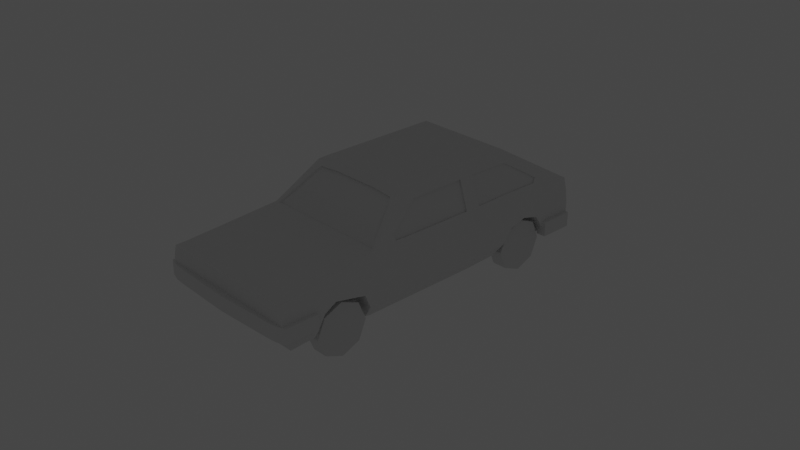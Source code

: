 # Source: lada.blend  (saved by Blender 3.6.11; exported with 4.5.12 LTS)
import bpy
from mathutils import Matrix  # noqa: F401  (used for matrix-valued properties, if any)

bpy.ops.wm.read_factory_settings(use_empty=True)
scene = bpy.context.scene
scene.name = 'Scene'

# ---- collections
col_collection = bpy.data.collections.new('Collection'); scene.collection.children.link(col_collection)

# ---- materials (node trees are filled in below, after node groups)
mat_material = bpy.data.materials.new('Material')
mat_material.alpha_threshold = 0.0
mat_material.use_transparent_shadow = False
mat_material.roughness = 0.5
mat_material.line_color = (0.0, 0.0, 0.0, 1.0)

# ---- material node trees
mat_material.use_nodes = True; mat_material.node_tree.nodes.clear()
_N = mat_material.node_tree.nodes; _L = mat_material.node_tree.links
n0 = _N.new('ShaderNodeOutputMaterial'); n0.name = 'Material Output'; n0.location = (300, 300)
n1 = _N.new('ShaderNodeBsdfPrincipled'); n1.name = 'Principled BSDF'; n1.location = (10, 300)
n1.distribution = 'GGX'
n1.subsurface_method = 'RANDOM_WALK_SKIN'
n1.inputs[3].default_value = 1.45
n1.inputs[27].default_value = (0.0, 0.0, 0.0, 1.0)
n1.inputs[28].default_value = 1.0
_L.new(n1.outputs[0], n0.inputs[0])
n0.is_active_output = True

# ---- world
world_world = bpy.data.worlds.new('World'); scene.world = world_world
world_world.use_nodes = True; world_world.node_tree.nodes.clear()
_N = world_world.node_tree.nodes; _L = world_world.node_tree.links
n0 = _N.new('ShaderNodeOutputWorld'); n0.name = 'World Output'; n0.location = (300, 300)
n1 = _N.new('ShaderNodeBackground'); n1.name = 'Background'; n1.location = (10, 300)
n1.inputs[0].default_value = (0.05088, 0.05088, 0.05088, 1.0)
_L.new(n1.outputs[0], n0.inputs[0])
n0.is_active_output = True
world_world.color = (0.05088, 0.05088, 0.05088)
world_world.use_sun_shadow = False
world_world.sun_shadow_jitter_overblur = 0.0

# ---- cameras
cam_camera = bpy.data.cameras.new('Camera')
cam_camera.clip_end = 100.0
cam_camera.ortho_scale = 7.314

# ---- lights
light_light = bpy.data.lights.new('Light', 'POINT')
light_light.transmission_factor = 0.0
light_light.energy = 1000.0
light_light.shadow_soft_size = 0.1
light_light.shadow_maximum_resolution = 0.006
light_light.use_absolute_resolution = True

# ---- meshes
me_cube = bpy.data.meshes.new('Cube')
me_cube.from_pydata([(0.775, 1.656, 0.201), (0.705, 1.626, -0.3163), (0.775, -2.135, 0.171), (0.817, -2.055, -0.2863), (0.645, -0.4971, 0.6055), (0.705, -0.4971, -0.3963), (0.725, -0.9832, 0.271), (0.705, -1.043, -0.3963), (0.775, -2.032, 0.171), (0.817, -2.032, -0.2863), (0.7089, 0.8441, 0.2603), (0.806, 1.656, 0.07383), (0.806, -2.135, 0.07383), (0.806, -0.4971, 0.07383), (0.806, -1.043, 0.07383), (0.806, -2.032, 0.07383), (0.806, 0.9782, 0.07383), (0.817, 1.656, -0.2288), (0.817, -2.055, -0.2288), (0.817, -0.4971, -0.2288), (0.817, -1.043, -0.2288), (0.817, -2.032, -0.2288), (0.7099, 0.8843, 0.2607), (0.705, 0.2932, -0.3963), (0.806, 0.2932, 0.07383), (0.817, 0.2932, -0.2288), (0.825, 1.656, -0.07746), (0.825, -2.135, -0.07746), (0.825, -0.4971, -0.07746), (0.825, -1.043, -0.07746), (0.825, -2.032, -0.07746), (0.825, 0.2932, -0.07746), (0.6295, 1.626, -0.3163), (0.245, 1.626, -0.3163), (0.535, -2.135, 0.171), (0.245, -2.135, 0.171), (0.245, -2.055, -0.2863), (0.535, -2.055, -0.2863), (0.245, 1.656, 0.201), (0.6295, 1.656, 0.201), (0.535, -0.4971, -0.3963), (0.245, -0.4971, -0.3963), (0.245, -0.4971, 0.681), (0.535, -0.4971, 0.671), (0.535, -1.043, -0.3963), (0.245, -1.043, -0.3963), (0.245, -0.9832, 0.271), (0.535, -0.9832, 0.271), (0.535, -2.032, -0.2863), (0.245, -2.032, -0.2863), (0.245, -2.032, 0.171), (0.535, -2.032, 0.171), (0.245, 0.8982, 0.671), (0.535, 0.8982, 0.671), (0.245, 0.9782, -0.3663), (0.245, 1.656, 0.07383), (0.6295, 1.656, 0.07383), (0.535, -2.135, 0.07383), (0.245, -2.135, 0.07383), (0.535, -2.055, -0.2288), (0.245, -2.055, -0.2288), (0.245, 1.656, -0.2288), (0.6295, 1.656, -0.2288), (0.245, 0.3532, 0.681), (0.535, 0.3532, 0.671), (0.535, 0.2932, -0.3963), (0.245, 0.2932, -0.3963), (0.535, -2.135, -0.07746), (0.245, -2.135, -0.07746), (0.245, 1.656, -0.07746), (0.6295, 1.656, -0.07746), (-1.49e-08, 1.626, -0.3163), (-1.49e-08, -2.135, 0.171), (1.49e-08, -2.055, -0.2863), (1.49e-08, 1.656, 0.201), (-1.49e-08, -0.4971, -0.3963), (1.49e-08, -0.4971, 0.681), (-1.49e-08, -1.043, -0.3963), (1.49e-08, -0.9832, 0.271), (-1.49e-08, -2.032, -0.2863), (1.49e-08, -2.032, 0.171), (1.49e-08, 0.8982, 0.671), (-1.49e-08, 0.9782, -0.3663), (1.49e-08, 1.656, 0.07383), (-1.49e-08, -2.135, 0.07383), (-1.49e-08, -2.055, -0.2288), (1.49e-08, 1.656, -0.2288), (1.49e-08, 0.3532, 0.681), (-1.49e-08, 0.2932, -0.3963), (-1.49e-08, -2.135, -0.07746), (1.49e-08, 1.656, -0.07746), (0.535, -0.6415, 0.5522), (0.681, -0.9832, 0.271), (1.49e-08, -0.576, 0.6145), (0.245, -0.5738, 0.6163), (0.4978, -0.5836, 0.5998), (0.2341, -0.9218, 0.2582), (0.5, -0.9218, 0.2582), (0.0, -0.9218, 0.2582), (0.5, -0.6085, 0.5159), (0.6338, -0.9218, 0.2582), (0.0, -0.5485, 0.573), (0.2341, -0.5465, 0.5747), (0.4659, -0.5555, 0.5596), (0.6508, 0.1962, 0.5865), (0.6508, -0.4278, 0.5865), (0.6644, -0.4846, 0.5422), (0.7431, -0.4968, 0.2816), (0.7325, -0.7289, 0.2832), (0.7144, -0.7425, 0.3407), (0.7445, 0.2021, 0.2768), (0.645, 0.2157, 0.6055), (0.645, -0.4349, 0.6055), (0.7488, -0.4971, 0.2626), (0.7375, -0.7448, 0.2643), (0.7113, -0.7646, 0.3478), (0.6597, -0.4971, 0.5569), (0.7503, 0.2223, 0.2577), (0.6338, 0.1966, 0.5814), (0.6338, -0.4274, 0.5814), (0.6475, -0.4842, 0.5371), (0.7262, -0.4964, 0.2764), (0.7155, -0.7285, 0.278), (0.6975, -0.7421, 0.3355), (0.7276, 0.2024, 0.2717), (0.7091, 0.402, 0.2567), (0.6373, 0.3753, 0.5827), (0.6428, 0.8572, 0.5522), (0.6374, 0.8152, 0.5717), (0.6495, 0.8149, 0.5744), (0.6549, 0.8569, 0.5549), (0.6315, 0.8391, 0.5948), (0.6493, 0.375, 0.5854), (0.6322, 0.3382, 0.6132), (0.7212, 0.4017, 0.2594), (0.7352, 0.3723, 0.2196), (0.722, 0.884, 0.2634), (0.721, 0.8438, 0.263), (0.7349, 0.8695, 0.2238), (0.7372, 1.198, 0.2663), (0.7475, 1.222, 0.2257), (0.7264, 1.225, 0.32), (0.7259, 1.277, 0.334), (0.7251, 1.198, 0.2636), (0.7144, 1.226, 0.3173), (0.245, 1.583, 0.2464), (0.245, 1.006, 0.6041), (1.49e-08, 1.581, 0.2477), (1.49e-08, 0.9926, 0.6125), (0.4944, 1.02, 0.5957), (0.5906, 1.586, 0.2446), (0.245, 1.555, 0.233), (0.245, 1.009, 0.5773), (1.633e-08, 1.553, 0.2343), (1.633e-08, 0.9957, 0.5857), (0.4838, 1.023, 0.5689), (0.5799, 1.558, 0.2312), (0.676, -2.032, -0.2863), (0.5362, -2.032, -0.2863), (0.245, -1.435, -0.3413), (0.535, -1.435, -0.2913), (0.1225, -1.043, -0.3963), (0.1225, -2.032, -0.2863), (-1.49e-08, -1.435, -0.3413), (0.5362, -1.435, -0.3413), (0.1225, -1.435, -0.3413), (0.535, -1.779, -0.2884), (0.825, -1.537, -0.002364), (0.817, -1.744, -0.2288), (0.7919, -1.764, -0.2885), (0.817, -1.127, -0.2288), (0.7127, -1.097, -0.3818), (0.825, -1.196, -0.07746), (0.825, -1.667, -0.07746), (0.6635, -1.766, -0.2885), (0.533, -1.537, -0.002364), (0.533, -1.744, -0.2288), (0.533, -1.127, -0.2288), (0.533, -1.196, -0.07746), (0.533, -1.667, -0.07746), (0.535, -1.097, -0.3818), (0.825, 0.7904, -0.07746), (0.817, 0.6729, -0.2288), (0.705, 0.6479, -0.3808), (0.819, 0.9782, -0.02946), (0.705, 1.303, -0.3413), (0.825, 1.166, -0.07746), (0.817, 1.276, -0.2288), (0.245, 1.302, -0.3413), (0.5823, 1.302, -0.3413), (0.535, 0.6357, -0.3813), (0.245, 0.6357, -0.3813), (0.7087, 0.6729, -0.2288), (0.7087, 1.276, -0.2288), (0.7087, 0.9782, -0.02946), (0.7087, 0.7904, -0.07746), (0.7087, 1.166, -0.07746), (0.5586, 0.969, -0.3613), (0.5231, 0.6729, -0.2288), (0.5231, 1.276, -0.2288), (0.5231, 0.9782, -0.02946), (0.5231, 0.7904, -0.07746), (0.5231, 1.166, -0.07746)], [(43, 95), (4, 92), (135, 117)], [(48, 157, 9, 3, 37), (15, 8, 2, 12), (56, 39, 0, 11), (16, 138, 135, 24), (65, 23, 5, 40), (13, 114, 14), (14, 6, 8, 15), (32, 1, 185, 189), (133, 64, 43, 4, 112, 111), (26, 11, 16, 184, 186), (29, 14, 167, 172), (28, 13, 14, 29), (31, 24, 13, 28), (70, 56, 11, 26), (30, 15, 12, 27), (9, 21, 18, 3), (32, 62, 17, 1), (23, 25, 19, 5), (5, 19, 20, 7), (7, 20, 170, 171), (1, 17, 187, 185), (184, 181, 195, 194), (21, 30, 27, 18), (62, 70, 26, 17), (25, 31, 28, 19), (19, 28, 29, 20), (20, 29, 172, 170), (17, 26, 186, 187), (86, 90, 69, 61), (61, 69, 70, 62), (18, 27, 67, 59), (59, 67, 68, 60), (82, 54, 191, 66, 88), (130, 129, 128, 127), (53, 52, 63, 64), (71, 86, 61, 33), (33, 61, 62, 32), (3, 18, 59, 37), (37, 59, 60, 36), (27, 12, 57, 67), (67, 57, 58, 68), (90, 83, 55, 69), (69, 55, 56, 70), (71, 33, 188, 54, 82), (33, 32, 189, 188), (131, 53, 64, 133), (39, 150, 149, 53), (6, 92, 47, 51, 8), (47, 46, 50, 51), (165, 159, 49, 162), (164, 160, 166, 48, 158), (4, 43, 91, 92, 6), (43, 42, 94, 95, 91), (75, 41, 45, 161, 77), (159, 45, 180, 164), (24, 135, 133, 111, 117), (64, 63, 42, 43), (88, 66, 41, 75), (66, 65, 40, 41), (83, 74, 38, 55), (55, 38, 39, 56), (79, 162, 49, 36, 73), (49, 158, 48, 37, 36), (12, 2, 34, 57), (57, 34, 35, 58), (8, 51, 34, 2), (51, 50, 35, 34), (50, 80, 72, 35), (58, 35, 72, 84), (63, 87, 76, 42), (42, 76, 93, 94), (46, 78, 80, 50), (38, 74, 147, 145), (68, 58, 84, 89), (36, 60, 85, 73), (52, 81, 87, 63), (60, 68, 89, 85), (92, 91, 99, 100), (46, 47, 97, 96), (91, 95, 103, 99), (47, 92, 100, 97), (94, 93, 101, 102), (78, 46, 96, 98), (95, 94, 102, 103), (109, 108, 122, 123), (110, 104, 118, 124), (116, 112, 4), (117, 113, 13, 24), (114, 13, 113), (14, 114, 115, 6), (6, 115, 116, 4), (105, 104, 111, 112), (107, 108, 114, 113), (108, 109, 115, 114), (109, 106, 116, 115), (104, 110, 117, 111), (110, 107, 113, 117), (106, 105, 112, 116), (104, 105, 119, 118), (107, 110, 124, 121), (106, 109, 123, 120), (108, 107, 121, 122), (105, 106, 120, 119), (141, 130, 127, 144), (11, 0, 131, 142, 140, 138, 16), (129, 130, 131), (136, 137, 138), (131, 133, 132, 129), (133, 135, 134, 132), (136, 139, 143, 22), (135, 138, 137, 134), (138, 140, 139, 136), (140, 142, 141, 139), (142, 131, 130, 141), (0, 39, 53, 131), (139, 141, 144, 143), (129, 132, 126, 128), (134, 137, 10, 125), (137, 136, 22, 10), (132, 134, 125, 126), (145, 147, 153, 151), (146, 148, 81, 52), (149, 150, 156, 155), (150, 39, 38, 145), (53, 149, 146, 52), (150, 145, 151, 156), (146, 149, 155, 152), (148, 146, 152, 154), (159, 164, 158, 49), (40, 44, 45, 41), (160, 164, 180), (163, 165, 162, 79), (77, 161, 165, 163), (161, 45, 159, 165), (167, 15, 30, 173), (167, 14, 15), (166, 174, 157, 48), (169, 168, 21, 9), (168, 173, 30, 21), (174, 169, 9, 157), (7, 44, 40, 5), (7, 171, 44), (173, 168, 176, 179), (170, 172, 178, 177), (44, 171, 177, 180), (176, 174, 166), (172, 167, 175, 178), (167, 173, 179, 175), (170, 177, 171), (180, 45, 44), (169, 174, 168), (176, 168, 174), (166, 160, 179, 176), (160, 180, 177, 178), (175, 179, 160, 178), (181, 184, 16, 24, 31), (182, 181, 31, 25), (183, 182, 25, 23), (186, 184, 194, 196), (181, 182, 192, 195), (187, 186, 196, 193), (191, 190, 65, 66), (190, 183, 23, 65), (183, 192, 182), (187, 193, 185), (54, 188, 189, 197), (191, 54, 197, 190), (193, 196, 202, 199), (194, 195, 201, 200), (195, 192, 198, 201), (196, 194, 200, 202), (190, 198, 192, 183), (185, 193, 199, 189), (197, 189, 199), (199, 202, 197), (202, 200, 197), (200, 201, 197), (201, 198, 197), (197, 198, 190)])
_uv = me_cube.uv_layers.new(name='UVMap')
_uv.uv.foreach_set('vector', [0.325, 0.7432, 0.35, 0.7432, 0.375, 0.7432, 0.375, 0.75, 0.325, 0.75, 0.4781, 0.7432, 0.625, 0.7432, 0.625, 0.75, 0.4781, 0.75, 0.4781, 0.45, 0.625, 0.45, 0.625, 0.5, 0.4781, 0.5, 0.4781, 0.55, 0.543, 0.55, 0.5427, 0.5899, 0.4781, 0.5899, 0.325, 0.5899, 0.375, 0.5899, 0.375, 0.642, 0.325, 0.642, 0.4781, 0.642, 0.5609, 0.6596, 0.4781, 0.678, 0.4781, 0.678, 0.625, 0.678, 0.625, 0.7432, 0.4781, 0.7432, 0.325, 0.5, 0.375, 0.5, 0.375, 0.525, 0.325, 0.525, 0.6308, 0.5906, 0.675, 0.5899, 0.675, 0.642, 0.625, 0.642, 0.625, 0.6379, 0.625, 0.595, 0.4427, 0.5, 0.4781, 0.5, 0.4781, 0.55, 0.4539, 0.55, 0.4427, 0.5362, 0.4427, 0.678, 0.4781, 0.678, 0.4427, 0.7106, 0.4427, 0.6881, 0.4427, 0.642, 0.4781, 0.642, 0.4781, 0.678, 0.4427, 0.678, 0.4427, 0.5899, 0.4781, 0.5899, 0.4781, 0.642, 0.4427, 0.642, 0.4427, 0.45, 0.4781, 0.45, 0.4781, 0.5, 0.4427, 0.5, 0.4427, 0.7432, 0.4781, 0.7432, 0.4781, 0.75, 0.4427, 0.75, 0.375, 0.7432, 0.4072, 0.7432, 0.4072, 0.75, 0.375, 0.75, 0.375, 0.45, 0.4072, 0.45, 0.4072, 0.5, 0.375, 0.5, 0.375, 0.5899, 0.4072, 0.5899, 0.4072, 0.642, 0.375, 0.642, 0.375, 0.642, 0.4072, 0.642, 0.4072, 0.678, 0.375, 0.678, 0.375, 0.678, 0.4072, 0.678, 0.4072, 0.6835, 0.375, 0.6825, 0.375, 0.5, 0.4072, 0.5, 0.4072, 0.5281, 0.375, 0.525, 0.4539, 0.55, 0.4427, 0.5609, 0.4427, 0.5609, 0.4539, 0.55, 0.4072, 0.7432, 0.4427, 0.7432, 0.4427, 0.75, 0.4072, 0.75, 0.4072, 0.45, 0.4427, 0.45, 0.4427, 0.5, 0.4072, 0.5, 0.4072, 0.5899, 0.4427, 0.5899, 0.4427, 0.642, 0.4072, 0.642, 0.4072, 0.642, 0.4427, 0.642, 0.4427, 0.678, 0.4072, 0.678, 0.4072, 0.678, 0.4427, 0.678, 0.4427, 0.6881, 0.4072, 0.6835, 0.4072, 0.5, 0.4427, 0.5, 0.4427, 0.5362, 0.4072, 0.5281, 0.4072, 0.375, 0.4427, 0.375, 0.4427, 0.4, 0.4072, 0.4, 0.4072, 0.4, 0.4427, 0.4, 0.4427, 0.45, 0.4072, 0.45, 0.4072, 0.75, 0.4427, 0.75, 0.4427, 0.8, 0.4072, 0.8, 0.4072, 0.8, 0.4427, 0.8, 0.4427, 0.85, 0.4072, 0.85, 0.25, 0.55, 0.275, 0.55, 0.275, 0.5699, 0.275, 0.5899, 0.25, 0.5899, 0.6183, 0.5487, 0.6209, 0.5517, 0.6209, 0.5517, 0.6183, 0.5487, 0.675, 0.55, 0.725, 0.55, 0.725, 0.5899, 0.675, 0.5899, 0.375, 0.375, 0.4072, 0.375, 0.4072, 0.4, 0.375, 0.4, 0.375, 0.4, 0.4072, 0.4, 0.4072, 0.45, 0.375, 0.45, 0.375, 0.75, 0.4072, 0.75, 0.4072, 0.8, 0.375, 0.8, 0.375, 0.8, 0.4072, 0.8, 0.4072, 0.85, 0.375, 0.85, 0.4427, 0.75, 0.4781, 0.75, 0.4781, 0.8, 0.4427, 0.8, 0.4427, 0.8, 0.4781, 0.8, 0.4781, 0.85, 0.4427, 0.85, 0.4427, 0.375, 0.4781, 0.375, 0.4781, 0.4, 0.4427, 0.4, 0.4427, 0.4, 0.4781, 0.4, 0.4781, 0.45, 0.4427, 0.45, 0.25, 0.5, 0.275, 0.5, 0.275, 0.525, 0.275, 0.55, 0.25, 0.55, 0.275, 0.5, 0.325, 0.5, 0.325, 0.525, 0.275, 0.525, 0.6295, 0.55, 0.675, 0.55, 0.675, 0.5899, 0.6308, 0.591, 0.675, 0.5, 0.6791, 0.5046, 0.684, 0.542, 0.675, 0.55, 0.625, 0.678, 0.6366, 0.678, 0.675, 0.678, 0.675, 0.7432, 0.625, 0.7432, 0.675, 0.678, 0.725, 0.678, 0.725, 0.7432, 0.675, 0.7432, 0.2625, 0.7106, 0.275, 0.7106, 0.275, 0.7432, 0.2625, 0.7432, 0.3, 0.7106, 0.325, 0.7106, 0.325, 0.7294, 0.325, 0.7432, 0.3, 0.7432, 0.625, 0.642, 0.675, 0.642, 0.675, 0.6527, 0.6366, 0.678, 0.625, 0.678, 0.675, 0.642, 0.725, 0.642, 0.725, 0.6477, 0.6814, 0.6484, 0.675, 0.6527, 0.25, 0.642, 0.275, 0.642, 0.275, 0.678, 0.2625, 0.678, 0.25, 0.678, 0.275, 0.7106, 0.0, 0.0, 0.325, 0.6943, 0.3, 0.7106, 0.4781, 0.5899, 0.5427, 0.5899, 0.6276, 0.5904, 0.625, 0.595, 0.5289, 0.5945, 0.675, 0.5899, 0.725, 0.5899, 0.725, 0.642, 0.675, 0.642, 0.25, 0.5899, 0.275, 0.5899, 0.275, 0.642, 0.25, 0.642, 0.275, 0.5899, 0.325, 0.5899, 0.325, 0.642, 0.275, 0.642, 0.4781, 0.375, 0.625, 0.375, 0.625, 0.4, 0.4781, 0.4, 0.4781, 0.4, 0.625, 0.4, 0.625, 0.45, 0.4781, 0.45, 0.25, 0.7432, 0.2625, 0.7432, 0.275, 0.7432, 0.275, 0.75, 0.25, 0.75, 0.275, 0.7432, 0.3, 0.7432, 0.325, 0.7432, 0.325, 0.75, 0.275, 0.75, 0.4781, 0.75, 0.625, 0.75, 0.625, 0.8, 0.4781, 0.8, 0.4781, 0.8, 0.625, 0.8, 0.625, 0.85, 0.4781, 0.85, 0.625, 0.7432, 0.675, 0.7432, 0.675, 0.75, 0.625, 0.75, 0.675, 0.7432, 0.725, 0.7432, 0.725, 0.75, 0.675, 0.75, 0.725, 0.7432, 0.75, 0.7432, 0.75, 0.75, 0.725, 0.75, 0.4781, 0.85, 0.625, 0.85, 0.625, 0.875, 0.4781, 0.875, 0.725, 0.5899, 0.75, 0.5899, 0.75, 0.642, 0.725, 0.642, 0.725, 0.642, 0.75, 0.642, 0.75, 0.6478, 0.725, 0.6477, 0.725, 0.678, 0.75, 0.678, 0.75, 0.7432, 0.725, 0.7432, 0.725, 0.5, 0.75, 0.5, 0.75, 0.505, 0.725, 0.5048, 0.4427, 0.85, 0.4781, 0.85, 0.4781, 0.875, 0.4427, 0.875, 0.375, 0.85, 0.4072, 0.85, 0.4072, 0.875, 0.375, 0.875, 0.725, 0.55, 0.75, 0.55, 0.75, 0.5899, 0.725, 0.5899, 0.4072, 0.85, 0.4427, 0.85, 0.4427, 0.875, 0.4072, 0.875, 0.6366, 0.678, 0.675, 0.6527, 0.675, 0.6527, 0.6366, 0.678, 0.725, 0.678, 0.675, 0.678, 0.675, 0.678, 0.725, 0.678, 0.675, 0.6527, 0.6814, 0.6484, 0.6814, 0.6484, 0.675, 0.6527, 0.675, 0.678, 0.6366, 0.678, 0.6366, 0.678, 0.675, 0.678, 0.725, 0.6477, 0.75, 0.6478, 0.75, 0.6478, 0.725, 0.6477, 0.75, 0.678, 0.725, 0.678, 0.725, 0.678, 0.75, 0.678, 0.6814, 0.6484, 0.725, 0.6477, 0.725, 0.6477, 0.6814, 0.6484, 0.5905, 0.6598, 0.566, 0.6585, 0.566, 0.6585, 0.5905, 0.6598, 0.5342, 0.5959, 0.6198, 0.5963, 0.6198, 0.5963, 0.5342, 0.5959, 0.6116, 0.642, 0.625, 0.6379, 0.625, 0.642, 0.5289, 0.5945, 0.5302, 0.642, 0.4781, 0.642, 0.4781, 0.5899, 0.5609, 0.6596, 0.4781, 0.642, 0.5302, 0.642, 0.4781, 0.678, 0.5609, 0.6596, 0.5977, 0.6615, 0.625, 0.678, 0.625, 0.678, 0.5977, 0.6615, 0.6116, 0.642, 0.625, 0.642, 0.6198, 0.6374, 0.6198, 0.5963, 0.625, 0.595, 0.625, 0.6379, 0.5355, 0.642, 0.566, 0.6585, 0.5609, 0.6596, 0.5302, 0.642, 0.566, 0.6585, 0.5905, 0.6598, 0.5977, 0.6615, 0.5609, 0.6596, 0.5905, 0.6598, 0.6075, 0.6412, 0.6116, 0.642, 0.5977, 0.6615, 0.6198, 0.5963, 0.5342, 0.5959, 0.5289, 0.5945, 0.625, 0.595, 0.5342, 0.5959, 0.5355, 0.642, 0.5302, 0.642, 0.5289, 0.5945, 0.6075, 0.6412, 0.6198, 0.6374, 0.625, 0.6379, 0.6116, 0.642, 0.6198, 0.5963, 0.6198, 0.6374, 0.6198, 0.6374, 0.6198, 0.5963, 0.5355, 0.642, 0.5342, 0.5959, 0.5342, 0.5959, 0.5355, 0.642, 0.6075, 0.6412, 0.5905, 0.6598, 0.5905, 0.6598, 0.6075, 0.6412, 0.566, 0.6585, 0.5355, 0.642, 0.5355, 0.642, 0.566, 0.6585, 0.6198, 0.6374, 0.6075, 0.6412, 0.6075, 0.6412, 0.6198, 0.6374, 0.5913, 0.5267, 0.6183, 0.5487, 0.6183, 0.5487, 0.5913, 0.5267, 0.4781, 0.5, 0.625, 0.5, 0.6311, 0.5496, 0.6039, 0.5233, 0.5529, 0.5276, 0.543, 0.55, 0.4781, 0.55, 0.6209, 0.5517, 0.6183, 0.5487, 0.6295, 0.55, 0.5565, 0.5487, 0.5556, 0.5516, 0.543, 0.55, 0.6295, 0.55, 0.6308, 0.591, 0.621, 0.5882, 0.6209, 0.5517, 0.6276, 0.5904, 0.5427, 0.5899, 0.5555, 0.5882, 0.621, 0.5882, 0.5565, 0.5487, 0.5667, 0.5288, 0.5667, 0.5288, 0.5565, 0.5487, 0.5427, 0.5899, 0.543, 0.55, 0.5556, 0.5516, 0.5555, 0.5882, 0.543, 0.55, 0.5529, 0.5276, 0.5667, 0.5288, 0.5565, 0.5487, 0.5529, 0.5276, 0.6039, 0.5233, 0.5913, 0.5267, 0.5667, 0.5288, 0.6039, 0.5233, 0.6311, 0.5496, 0.6183, 0.5487, 0.5913, 0.5267, 0.625, 0.5, 0.675, 0.5, 0.675, 0.55, 0.6304, 0.5499, 0.5667, 0.5288, 0.5913, 0.5267, 0.5913, 0.5267, 0.5667, 0.5288, 0.6209, 0.5517, 0.621, 0.5882, 0.621, 0.5882, 0.6209, 0.5517, 0.5555, 0.5882, 0.5556, 0.5516, 0.5556, 0.5516, 0.5555, 0.5882, 0.5556, 0.5516, 0.5565, 0.5487, 0.5565, 0.5487, 0.5556, 0.5516, 0.621, 0.5882, 0.5555, 0.5882, 0.5555, 0.5882, 0.621, 0.5882, 0.725, 0.5048, 0.75, 0.505, 0.75, 0.505, 0.725, 0.5048, 0.725, 0.5429, 0.75, 0.5438, 0.75, 0.55, 0.725, 0.55, 0.684, 0.542, 0.6791, 0.5046, 0.6791, 0.5046, 0.684, 0.542, 0.6791, 0.5046, 0.675, 0.5, 0.725, 0.5, 0.725, 0.5048, 0.675, 0.55, 0.684, 0.542, 0.725, 0.5429, 0.725, 0.55, 0.6791, 0.5046, 0.725, 0.5048, 0.725, 0.5048, 0.6791, 0.5046, 0.725, 0.5429, 0.684, 0.542, 0.684, 0.542, 0.725, 0.5429, 0.75, 0.5438, 0.725, 0.5429, 0.725, 0.5429, 0.75, 0.5438, 0.275, 0.7106, 0.3, 0.7106, 0.3, 0.7432, 0.275, 0.7432, 0.325, 0.642, 0.325, 0.678, 0.0, 0.0, 0.275, 0.642, 0.325, 0.7106, 0.3, 0.7106, 0.325, 0.6943, 0.25, 0.7106, 0.2625, 0.7106, 0.2625, 0.7432, 0.25, 0.7432, 0.25, 0.678, 0.2625, 0.678, 0.2625, 0.7106, 0.25, 0.7106, 0.2625, 0.678, 0.275, 0.678, 0.275, 0.7106, 0.2625, 0.7106, 0.4427, 0.7106, 0.4781, 0.7432, 0.4427, 0.7432, 0.4427, 0.7191, 0.4427, 0.7106, 0.4781, 0.678, 0.4781, 0.7432, 0.325, 0.7294, 0.35, 0.7287, 0.35, 0.7432, 0.325, 0.7432, 0.375, 0.7286, 0.4072, 0.7242, 0.4072, 0.7432, 0.375, 0.7432, 0.4072, 0.7242, 0.4427, 0.7191, 0.4427, 0.7432, 0.4072, 0.7432, 0.35, 0.7287, 0.375, 0.7286, 0.375, 0.7432, 0.35, 0.7432, 0.375, 0.678, 0.325, 0.678, 0.325, 0.642, 0.375, 0.642, 0.375, 0.678, 0.375, 0.6825, 0.325, 0.678, 0.4427, 0.7191, 0.4072, 0.7242, 0.4072, 0.7242, 0.4427, 0.7191, 0.4072, 0.6835, 0.4427, 0.6881, 0.4427, 0.6881, 0.4072, 0.6835, 0.325, 0.678, 0.375, 0.6825, 0.0, 0.0, 0.325, 0.6943, 0.0, 0.0, 0.35, 0.7287, 0.325, 0.7294, 0.4427, 0.6881, 0.4427, 0.7106, 0.4427, 0.7106, 0.4427, 0.6881, 0.4427, 0.7106, 0.4427, 0.7191, 0.4427, 0.7191, 0.4427, 0.7106, 0.4072, 0.6835, 0.4072, 0.6835, 0.375, 0.6825, 0.325, 0.6943, 0.0, 0.0, 0.325, 0.678, 0.375, 0.7286, 0.35, 0.7287, 0.4072, 0.7242, 0.0, 0.0, 0.4072, 0.7242, 0.35, 0.7287, 0.325, 0.7294, 0.325, 0.7106, 0.4427, 0.7191, 0.0, 0.0, 0.325, 0.7106, 0.325, 0.6943, 0.4072, 0.6835, 0.4427, 0.6881, 0.4427, 0.7106, 0.4427, 0.7191, 0.325, 0.7106, 0.4427, 0.6881, 0.4427, 0.5609, 0.4539, 0.55, 0.4781, 0.55, 0.4781, 0.5899, 0.4427, 0.5899, 0.4072, 0.5678, 0.4427, 0.5609, 0.4427, 0.5899, 0.4072, 0.5899, 0.375, 0.5692, 0.4072, 0.5678, 0.4072, 0.5899, 0.375, 0.5899, 0.4427, 0.5362, 0.4539, 0.55, 0.4539, 0.55, 0.4427, 0.5362, 0.4427, 0.5609, 0.4072, 0.5678, 0.4072, 0.5678, 0.4427, 0.5609, 0.4072, 0.5281, 0.4427, 0.5362, 0.4427, 0.5362, 0.4072, 0.5281, 0.275, 0.5699, 0.325, 0.5699, 0.325, 0.5899, 0.275, 0.5899, 0.325, 0.5699, 0.375, 0.5692, 0.375, 0.5899, 0.325, 0.5899, 0.375, 0.5692, 0.4072, 0.5678, 0.4072, 0.5678, 0.4072, 0.5281, 0.4072, 0.5281, 0.375, 0.525, 0.275, 0.55, 0.275, 0.525, 0.325, 0.525, 0.0, 0.0, 0.275, 0.5699, 0.275, 0.55, 0.0, 0.0, 0.325, 0.5699, 0.4072, 0.5281, 0.4427, 0.5362, 0.4427, 0.5362, 0.4072, 0.5281, 0.4539, 0.55, 0.4427, 0.5609, 0.4427, 0.5609, 0.4539, 0.55, 0.4427, 0.5609, 0.4072, 0.5678, 0.4072, 0.5678, 0.4427, 0.5609, 0.4427, 0.5362, 0.4539, 0.55, 0.4539, 0.55, 0.4427, 0.5362, 0.325, 0.5699, 0.4072, 0.5678, 0.4072, 0.5678, 0.375, 0.5692, 0.375, 0.525, 0.4072, 0.5281, 0.4072, 0.5281, 0.325, 0.525, 0.0, 0.0, 0.325, 0.525, 0.4072, 0.5281, 0.4072, 0.5281, 0.4427, 0.5362, 0.0, 0.0, 0.4427, 0.5362, 0.4539, 0.55, 0.0, 0.0, 0.4539, 0.55, 0.4427, 0.5609, 0.0, 0.0, 0.4427, 0.5609, 0.4072, 0.5678, 0.0, 0.0, 0.0, 0.0, 0.4072, 0.5678, 0.325, 0.5699])
me_cube.materials.append(mat_material)
me_cube.use_mirror_vertex_groups = False
me_cube.update()
me_cube_001 = bpy.data.meshes.new('Cube.001')
me_cube_001.from_pydata([(0.245, -0.9832, 0.271), (0.535, -0.9832, 0.271), (1.49e-08, -0.9832, 0.271), (0.535, -0.6415, 0.5522), (0.681, -0.9832, 0.271), (1.49e-08, -0.576, 0.6145), (0.245, -0.5738, 0.6163), (0.4978, -0.5836, 0.5998), (0.245, -0.7961, 0.459), (1.49e-08, -0.7972, 0.4581), (0.608, -0.8123, 0.4116), (0.535, -0.8299, 0.4314)], [], [(3, 7, 6, 8, 11), (8, 9, 2, 0), (4, 10, 11, 1), (6, 5, 9, 8), (11, 8, 0, 1), (11, 10, 3)])
_uv = me_cube_001.uv_layers.new(name='UVMap')
_uv.uv.foreach_set('vector', [0.675, 0.6527, 0.6814, 0.6484, 0.725, 0.6477, 0.725, 0.6628, 0.675, 0.6653, 0.725, 0.6628, 0.75, 0.6629, 0.75, 0.678, 0.725, 0.678, 0.6366, 0.678, 0.6558, 0.6653, 0.675, 0.6653, 0.675, 0.678, 0.725, 0.6477, 0.75, 0.6478, 0.75, 0.6629, 0.725, 0.6628, 0.675, 0.6653, 0.725, 0.6628, 0.725, 0.678, 0.675, 0.678, 0.675, 0.6653, 0.6558, 0.6653, 0.675, 0.6527])
me_cube_001.materials.append(mat_material)
me_cube_001.use_mirror_vertex_groups = False
me_cube_001.update()
me_cube_002 = bpy.data.meshes.new('Cube.002')
me_cube_002.from_pydata([(0.6338, 0.1966, 0.5814), (0.6338, -0.4274, 0.5814), (0.6475, -0.4842, 0.5371), (0.7262, -0.4964, 0.2764), (0.7155, -0.7285, 0.278), (0.6975, -0.7421, 0.3355), (0.7276, 0.2024, 0.2717)], [], [(2, 5, 4, 3), (3, 6, 0, 1, 2)])
_uv = me_cube_002.uv_layers.new(name='UVMap')
_uv.uv.foreach_set('vector', [0.6075, 0.6412, 0.5905, 0.6598, 0.566, 0.6585, 0.5355, 0.642, 0.5355, 0.642, 0.5342, 0.5959, 0.6198, 0.5963, 0.6198, 0.6374, 0.6075, 0.6412])
me_cube_002.materials.append(mat_material)
me_cube_002.use_mirror_vertex_groups = False
me_cube_002.update()
me_cube_003 = bpy.data.meshes.new('Cube.003')
me_cube_003.from_pydata([(0.7089, 0.8441, 0.2603), (0.7099, 0.8843, 0.2607), (0.7091, 0.402, 0.2567), (0.6373, 0.3753, 0.5827), (0.6428, 0.8572, 0.5522), (0.6374, 0.8152, 0.5717), (0.7251, 1.198, 0.2636), (0.7144, 1.226, 0.3173)], [], [(2, 0, 5, 3), (1, 6, 7, 4), (5, 0, 1, 4)])
_uv = me_cube_003.uv_layers.new(name='UVMap')
_uv.uv.foreach_set('vector', [0.5555, 0.5882, 0.5556, 0.5516, 0.6209, 0.5517, 0.621, 0.5882, 0.5565, 0.5487, 0.5667, 0.5288, 0.5913, 0.5267, 0.6183, 0.5487, 0.6209, 0.5517, 0.5556, 0.5516, 0.5565, 0.5487, 0.6183, 0.5487])
me_cube_003.materials.append(mat_material)
me_cube_003.use_mirror_vertex_groups = False
me_cube_003.update()
me_cube_004 = bpy.data.meshes.new('Cube.004')
me_cube_004.from_pydata([(0.245, 1.555, 0.233), (0.245, 1.009, 0.5773), (1.633e-08, 1.553, 0.2343), (1.633e-08, 0.9957, 0.5857), (0.4838, 1.023, 0.5689), (0.5799, 1.558, 0.2312)], [], [(0, 2, 3, 1), (1, 4, 5, 0)])
_uv = me_cube_004.uv_layers.new(name='UVMap')
_uv.uv.foreach_set('vector', [0.725, 0.5048, 0.75, 0.505, 0.75, 0.5438, 0.725, 0.5429, 0.725, 0.5429, 0.684, 0.542, 0.6791, 0.5046, 0.725, 0.5048])
me_cube_004.materials.append(mat_material)
me_cube_004.use_mirror_vertex_groups = False
me_cube_004.update()
me_cube_005 = bpy.data.meshes.new('Cube.005')
me_cube_005.from_pydata([(-0.08733, -0.2, -0.2), (-0.08733, -0.2, 0.2), (-0.08733, 0.2, -0.2), (-0.08733, 0.2, 0.2), (0.07733, -0.2, -0.2), (0.07733, -0.2, 0.2), (0.07733, 0.2, -0.2), (0.07733, 0.2, 0.2), (-0.08733, -0.284, 0.0), (-0.08733, 0.284, 0.0), (0.07733, 0.284, 0.0), (0.07733, -0.284, 0.0), (-0.08733, 5.007e-08, -0.284), (-0.08733, 5.007e-08, 0.284), (0.07733, 5.007e-08, -0.284), (0.07733, 5.007e-08, 0.284), (0.07733, 0.0, 0.0), (-0.08733, 0.0, 0.0)], [], [(17, 13, 3, 9), (9, 3, 7, 10), (16, 15, 5, 11), (11, 5, 1, 8), (12, 14, 4, 0), (15, 13, 1, 5), (4, 11, 8, 0), (14, 16, 11, 4), (2, 9, 10, 6), (12, 17, 9, 2), (0, 8, 17, 12), (6, 10, 16, 14), (7, 3, 13, 15), (2, 6, 14, 12), (10, 7, 15, 16), (8, 1, 13, 17)])
_uv = me_cube_005.uv_layers.new(name='UVMap')
_uv.uv.foreach_set('vector', [0.5, 0.125, 0.625, 0.125, 0.625, 0.25, 0.5, 0.25, 0.5, 0.25, 0.625, 0.25, 0.625, 0.5, 0.5, 0.5, 0.5, 0.625, 0.625, 0.625, 0.625, 0.75, 0.5, 0.75, 0.5, 0.75, 0.625, 0.75, 0.625, 1.0, 0.5, 1.0, 0.125, 0.625, 0.375, 0.625, 0.375, 0.75, 0.125, 0.75, 0.625, 0.625, 0.875, 0.625, 0.875, 0.75, 0.625, 0.75, 0.375, 0.75, 0.5, 0.75, 0.5, 1.0, 0.375, 1.0, 0.375, 0.625, 0.5, 0.625, 0.5, 0.75, 0.375, 0.75, 0.375, 0.25, 0.5, 0.25, 0.5, 0.5, 0.375, 0.5, 0.375, 0.125, 0.5, 0.125, 0.5, 0.25, 0.375, 0.25, 0.375, 0.0, 0.5, 0.0, 0.5, 0.125, 0.375, 0.125, 0.375, 0.5, 0.5, 0.5, 0.5, 0.625, 0.375, 0.625, 0.625, 0.5, 0.875, 0.5, 0.875, 0.625, 0.625, 0.625, 0.125, 0.5, 0.375, 0.5, 0.375, 0.625, 0.125, 0.625, 0.5, 0.5, 0.625, 0.5, 0.625, 0.625, 0.5, 0.625, 0.5, 0.0, 0.625, 0.0, 0.625, 0.125, 0.5, 0.125])
me_cube_005.update()
me_cube_006 = bpy.data.meshes.new('Cube.006')
me_cube_006.from_pydata([(-0.08733, -0.2, -0.2), (-0.08733, -0.2, 0.2), (-0.08733, 0.2, -0.2), (-0.08733, 0.2, 0.2), (0.07733, -0.2, -0.2), (0.07733, -0.2, 0.2), (0.07733, 0.2, -0.2), (0.07733, 0.2, 0.2), (-0.08733, -0.284, 0.0), (-0.08733, 0.284, 0.0), (0.07733, 0.284, 0.0), (0.07733, -0.284, 0.0), (-0.08733, 5.007e-08, -0.284), (-0.08733, 5.007e-08, 0.284), (0.07733, 5.007e-08, -0.284), (0.07733, 5.007e-08, 0.284), (0.07733, 0.0, 0.0), (-0.08733, 0.0, 0.0)], [], [(17, 13, 3, 9), (9, 3, 7, 10), (16, 15, 5, 11), (11, 5, 1, 8), (12, 14, 4, 0), (15, 13, 1, 5), (4, 11, 8, 0), (14, 16, 11, 4), (2, 9, 10, 6), (12, 17, 9, 2), (0, 8, 17, 12), (6, 10, 16, 14), (7, 3, 13, 15), (2, 6, 14, 12), (10, 7, 15, 16), (8, 1, 13, 17)])
_uv = me_cube_006.uv_layers.new(name='UVMap')
_uv.uv.foreach_set('vector', [0.5, 0.125, 0.625, 0.125, 0.625, 0.25, 0.5, 0.25, 0.5, 0.25, 0.625, 0.25, 0.625, 0.5, 0.5, 0.5, 0.5, 0.625, 0.625, 0.625, 0.625, 0.75, 0.5, 0.75, 0.5, 0.75, 0.625, 0.75, 0.625, 1.0, 0.5, 1.0, 0.125, 0.625, 0.375, 0.625, 0.375, 0.75, 0.125, 0.75, 0.625, 0.625, 0.875, 0.625, 0.875, 0.75, 0.625, 0.75, 0.375, 0.75, 0.5, 0.75, 0.5, 1.0, 0.375, 1.0, 0.375, 0.625, 0.5, 0.625, 0.5, 0.75, 0.375, 0.75, 0.375, 0.25, 0.5, 0.25, 0.5, 0.5, 0.375, 0.5, 0.375, 0.125, 0.5, 0.125, 0.5, 0.25, 0.375, 0.25, 0.375, 0.0, 0.5, 0.0, 0.5, 0.125, 0.375, 0.125, 0.375, 0.5, 0.5, 0.5, 0.5, 0.625, 0.375, 0.625, 0.625, 0.5, 0.875, 0.5, 0.875, 0.625, 0.625, 0.625, 0.125, 0.5, 0.375, 0.5, 0.375, 0.625, 0.125, 0.625, 0.5, 0.5, 0.625, 0.5, 0.625, 0.625, 0.5, 0.625, 0.5, 0.0, 0.625, 0.0, 0.625, 0.125, 0.5, 0.125])
me_cube_006.update()
me_cube_007 = bpy.data.meshes.new('Cube.007')
me_cube_007.from_pydata([(-0.08733, -0.2, -0.2), (-0.08733, -0.2, 0.2), (-0.08733, 0.2, -0.2), (-0.08733, 0.2, 0.2), (0.07733, -0.2, -0.2), (0.07733, -0.2, 0.2), (0.07733, 0.2, -0.2), (0.07733, 0.2, 0.2), (-0.08733, -0.284, 0.0), (-0.08733, 0.284, 0.0), (0.07733, 0.284, 0.0), (0.07733, -0.284, 0.0), (-0.08733, 5.007e-08, -0.284), (-0.08733, 5.007e-08, 0.284), (0.07733, 5.007e-08, -0.284), (0.07733, 5.007e-08, 0.284), (0.07733, 0.0, 0.0), (-0.08733, 0.0, 0.0)], [], [(17, 13, 3, 9), (9, 3, 7, 10), (16, 15, 5, 11), (11, 5, 1, 8), (12, 14, 4, 0), (15, 13, 1, 5), (4, 11, 8, 0), (14, 16, 11, 4), (2, 9, 10, 6), (12, 17, 9, 2), (0, 8, 17, 12), (6, 10, 16, 14), (7, 3, 13, 15), (2, 6, 14, 12), (10, 7, 15, 16), (8, 1, 13, 17)])
_uv = me_cube_007.uv_layers.new(name='UVMap')
_uv.uv.foreach_set('vector', [0.5, 0.125, 0.625, 0.125, 0.625, 0.25, 0.5, 0.25, 0.5, 0.25, 0.625, 0.25, 0.625, 0.5, 0.5, 0.5, 0.5, 0.625, 0.625, 0.625, 0.625, 0.75, 0.5, 0.75, 0.5, 0.75, 0.625, 0.75, 0.625, 1.0, 0.5, 1.0, 0.125, 0.625, 0.375, 0.625, 0.375, 0.75, 0.125, 0.75, 0.625, 0.625, 0.875, 0.625, 0.875, 0.75, 0.625, 0.75, 0.375, 0.75, 0.5, 0.75, 0.5, 1.0, 0.375, 1.0, 0.375, 0.625, 0.5, 0.625, 0.5, 0.75, 0.375, 0.75, 0.375, 0.25, 0.5, 0.25, 0.5, 0.5, 0.375, 0.5, 0.375, 0.125, 0.5, 0.125, 0.5, 0.25, 0.375, 0.25, 0.375, 0.0, 0.5, 0.0, 0.5, 0.125, 0.375, 0.125, 0.375, 0.5, 0.5, 0.5, 0.5, 0.625, 0.375, 0.625, 0.625, 0.5, 0.875, 0.5, 0.875, 0.625, 0.625, 0.625, 0.125, 0.5, 0.375, 0.5, 0.375, 0.625, 0.125, 0.625, 0.5, 0.5, 0.625, 0.5, 0.625, 0.625, 0.5, 0.625, 0.5, 0.0, 0.625, 0.0, 0.625, 0.125, 0.5, 0.125])
me_cube_007.update()
me_cube_008 = bpy.data.meshes.new('Cube.008')
me_cube_008.from_pydata([(-0.08733, -0.2, -0.2), (-0.08733, -0.2, 0.2), (-0.08733, 0.2, -0.2), (-0.08733, 0.2, 0.2), (0.07733, -0.2, -0.2), (0.07733, -0.2, 0.2), (0.07733, 0.2, -0.2), (0.07733, 0.2, 0.2), (-0.08733, -0.284, 0.0), (-0.08733, 0.284, 0.0), (0.07733, 0.284, 0.0), (0.07733, -0.284, 0.0), (-0.08733, 5.007e-08, -0.284), (-0.08733, 5.007e-08, 0.284), (0.07733, 5.007e-08, -0.284), (0.07733, 5.007e-08, 0.284), (0.07733, 0.0, 0.0), (-0.08733, 0.0, 0.0)], [], [(17, 13, 3, 9), (9, 3, 7, 10), (16, 15, 5, 11), (11, 5, 1, 8), (12, 14, 4, 0), (15, 13, 1, 5), (4, 11, 8, 0), (14, 16, 11, 4), (2, 9, 10, 6), (12, 17, 9, 2), (0, 8, 17, 12), (6, 10, 16, 14), (7, 3, 13, 15), (2, 6, 14, 12), (10, 7, 15, 16), (8, 1, 13, 17)])
_uv = me_cube_008.uv_layers.new(name='UVMap')
_uv.uv.foreach_set('vector', [0.5, 0.125, 0.625, 0.125, 0.625, 0.25, 0.5, 0.25, 0.5, 0.25, 0.625, 0.25, 0.625, 0.5, 0.5, 0.5, 0.5, 0.625, 0.625, 0.625, 0.625, 0.75, 0.5, 0.75, 0.5, 0.75, 0.625, 0.75, 0.625, 1.0, 0.5, 1.0, 0.125, 0.625, 0.375, 0.625, 0.375, 0.75, 0.125, 0.75, 0.625, 0.625, 0.875, 0.625, 0.875, 0.75, 0.625, 0.75, 0.375, 0.75, 0.5, 0.75, 0.5, 1.0, 0.375, 1.0, 0.375, 0.625, 0.5, 0.625, 0.5, 0.75, 0.375, 0.75, 0.375, 0.25, 0.5, 0.25, 0.5, 0.5, 0.375, 0.5, 0.375, 0.125, 0.5, 0.125, 0.5, 0.25, 0.375, 0.25, 0.375, 0.0, 0.5, 0.0, 0.5, 0.125, 0.375, 0.125, 0.375, 0.5, 0.5, 0.5, 0.5, 0.625, 0.375, 0.625, 0.625, 0.5, 0.875, 0.5, 0.875, 0.625, 0.625, 0.625, 0.125, 0.5, 0.375, 0.5, 0.375, 0.625, 0.125, 0.625, 0.5, 0.5, 0.625, 0.5, 0.625, 0.625, 0.5, 0.625, 0.5, 0.0, 0.625, 0.0, 0.625, 0.125, 0.5, 0.125])
me_cube_008.update()
me_cube_009 = bpy.data.meshes.new('Cube.009')
me_cube_009.from_pydata([(0.86, -0.035, -0.08), (0.86, -0.035, 0.08), (0.86, 0.335, -0.08), (0.86, 0.335, 0.08), (0.0, 0.1, -0.08), (0.0, 0.1, 0.08), (0.0, -0.1, -0.08), (0.0, -0.1, 0.08), (0.43, 0.117, 0.08), (0.43, -0.083, -0.08), (0.43, 0.117, -0.08), (0.43, -0.083, 0.08), (0.645, 0.125, 0.08), (0.645, -0.075, -0.08), (0.645, 0.125, -0.08), (0.645, -0.075, 0.08), (0.215, 0.107, -0.08), (0.215, -0.093, 0.08), (0.215, 0.107, 0.08), (0.215, -0.093, -0.08), (0.7525, 0.335, 0.08), (0.7525, -0.065, -0.08), (0.7525, 0.335, -0.08), (0.7525, -0.065, 0.08)], [], [(22, 20, 3, 2), (2, 3, 1, 0), (22, 2, 0, 21), (18, 5, 7, 17), (19, 17, 7, 6), (13, 15, 11, 9), (12, 8, 11, 15), (16, 10, 9, 19), (16, 18, 8, 10), (20, 12, 15, 23), (21, 23, 15, 13), (10, 14, 13, 9), (10, 8, 12, 14), (4, 5, 18, 16), (4, 16, 19, 6), (9, 11, 17, 19), (8, 18, 17, 11), (0, 1, 23, 21), (3, 20, 23, 1), (14, 22, 21, 13), (14, 12, 20, 22)])
_uv = me_cube_009.uv_layers.new(name='UVMap')
_uv.uv.foreach_set('vector', [0.375, 0.4844, 0.625, 0.4844, 0.625, 0.5, 0.375, 0.5, 0.375, 0.5, 0.625, 0.5, 0.625, 0.75, 0.375, 0.75, 0.3594, 0.5, 0.375, 0.5, 0.375, 0.75, 0.3594, 0.75, 0.7188, 0.5, 0.75, 0.5, 0.75, 0.75, 0.7188, 0.75, 0.375, 0.8438, 0.625, 0.8438, 0.625, 0.875, 0.375, 0.875, 0.375, 0.7812, 0.625, 0.7812, 0.625, 0.8125, 0.375, 0.8125, 0.6562, 0.5, 0.6875, 0.5, 0.6875, 0.75, 0.6562, 0.75, 0.2812, 0.5, 0.3125, 0.5, 0.3125, 0.75, 0.2812, 0.75, 0.375, 0.4062, 0.625, 0.4062, 0.625, 0.4375, 0.375, 0.4375, 0.6406, 0.5, 0.6562, 0.5, 0.6562, 0.75, 0.6406, 0.75, 0.375, 0.7656, 0.625, 0.7656, 0.625, 0.7812, 0.375, 0.7812, 0.3125, 0.5, 0.3438, 0.5, 0.3438, 0.75, 0.3125, 0.75, 0.375, 0.4375, 0.625, 0.4375, 0.625, 0.4688, 0.375, 0.4688, 0.375, 0.375, 0.625, 0.375, 0.625, 0.4062, 0.375, 0.4062, 0.25, 0.5, 0.2812, 0.5, 0.2812, 0.75, 0.25, 0.75, 0.375, 0.8125, 0.625, 0.8125, 0.625, 0.8438, 0.375, 0.8438, 0.6875, 0.5, 0.7188, 0.5, 0.7188, 0.75, 0.6875, 0.75, 0.375, 0.75, 0.625, 0.75, 0.625, 0.7656, 0.375, 0.7656, 0.625, 0.5, 0.6406, 0.5, 0.6406, 0.75, 0.625, 0.75, 0.3438, 0.5, 0.3594, 0.5, 0.3594, 0.75, 0.3438, 0.75, 0.375, 0.4688, 0.625, 0.4688, 0.625, 0.4844, 0.375, 0.4844])
me_cube_009.update()
me_cube_010 = bpy.data.meshes.new('Cube.010')
me_cube_010.from_pydata([(0.86, -0.035, -0.08), (0.86, -0.035, 0.08), (0.86, 0.335, -0.08), (0.86, 0.335, 0.08), (0.0, 0.1, -0.08), (0.0, 0.1, 0.08), (0.0, -0.1, -0.08), (0.0, -0.1, 0.08), (0.43, 0.117, 0.08), (0.43, -0.083, -0.08), (0.43, 0.117, -0.08), (0.43, -0.083, 0.08), (0.645, 0.125, 0.08), (0.645, -0.075, -0.08), (0.645, 0.125, -0.08), (0.645, -0.075, 0.08), (0.215, 0.107, -0.08), (0.215, -0.093, 0.08), (0.215, 0.107, 0.08), (0.215, -0.093, -0.08), (0.7525, 0.335, 0.08), (0.7525, -0.065, -0.08), (0.7525, 0.335, -0.08), (0.7525, -0.065, 0.08)], [], [(22, 20, 3, 2), (2, 3, 1, 0), (22, 2, 0, 21), (18, 5, 7, 17), (19, 17, 7, 6), (13, 15, 11, 9), (12, 8, 11, 15), (16, 10, 9, 19), (16, 18, 8, 10), (20, 12, 15, 23), (21, 23, 15, 13), (10, 14, 13, 9), (10, 8, 12, 14), (4, 5, 18, 16), (4, 16, 19, 6), (9, 11, 17, 19), (8, 18, 17, 11), (0, 1, 23, 21), (3, 20, 23, 1), (14, 22, 21, 13), (14, 12, 20, 22)])
_uv = me_cube_010.uv_layers.new(name='UVMap')
_uv.uv.foreach_set('vector', [0.375, 0.4844, 0.625, 0.4844, 0.625, 0.5, 0.375, 0.5, 0.375, 0.5, 0.625, 0.5, 0.625, 0.75, 0.375, 0.75, 0.3594, 0.5, 0.375, 0.5, 0.375, 0.75, 0.3594, 0.75, 0.7188, 0.5, 0.75, 0.5, 0.75, 0.75, 0.7188, 0.75, 0.375, 0.8438, 0.625, 0.8438, 0.625, 0.875, 0.375, 0.875, 0.375, 0.7812, 0.625, 0.7812, 0.625, 0.8125, 0.375, 0.8125, 0.6562, 0.5, 0.6875, 0.5, 0.6875, 0.75, 0.6562, 0.75, 0.2812, 0.5, 0.3125, 0.5, 0.3125, 0.75, 0.2812, 0.75, 0.375, 0.4062, 0.625, 0.4062, 0.625, 0.4375, 0.375, 0.4375, 0.6406, 0.5, 0.6562, 0.5, 0.6562, 0.75, 0.6406, 0.75, 0.375, 0.7656, 0.625, 0.7656, 0.625, 0.7812, 0.375, 0.7812, 0.3125, 0.5, 0.3438, 0.5, 0.3438, 0.75, 0.3125, 0.75, 0.375, 0.4375, 0.625, 0.4375, 0.625, 0.4688, 0.375, 0.4688, 0.375, 0.375, 0.625, 0.375, 0.625, 0.4062, 0.375, 0.4062, 0.25, 0.5, 0.2812, 0.5, 0.2812, 0.75, 0.25, 0.75, 0.375, 0.8125, 0.625, 0.8125, 0.625, 0.8438, 0.375, 0.8438, 0.6875, 0.5, 0.7188, 0.5, 0.7188, 0.75, 0.6875, 0.75, 0.375, 0.75, 0.625, 0.75, 0.625, 0.7656, 0.375, 0.7656, 0.625, 0.5, 0.6406, 0.5, 0.6406, 0.75, 0.625, 0.75, 0.3438, 0.5, 0.3594, 0.5, 0.3594, 0.75, 0.3438, 0.75, 0.375, 0.4688, 0.625, 0.4688, 0.625, 0.4844, 0.375, 0.4844])
me_cube_010.update()

# ---- objects
ob_body = bpy.data.objects.new('Body', me_cube)
ob_reference_front = bpy.data.objects.new('Reference Front', None)
ob_reference_side = bpy.data.objects.new('Reference Side', None)
ob_glass_front = bpy.data.objects.new('Glass Front', me_cube_001)
ob_glass_side_front = bpy.data.objects.new('Glass Side Front', me_cube_002)
ob_glass_side_back = bpy.data.objects.new('Glass Side Back', me_cube_003)
ob_reference_back = bpy.data.objects.new('Reference Back', None)
ob_glass_back = bpy.data.objects.new('Glass Back', me_cube_004)
ob_wheel_fl = bpy.data.objects.new('Wheel FL', me_cube_005)
ob_wheel_fr = bpy.data.objects.new('Wheel FR', me_cube_006)
ob_wheel_bl = bpy.data.objects.new('Wheel BL', me_cube_007)
ob_wheel_br = bpy.data.objects.new('Wheel BR', me_cube_008)
ob_bamper_front = bpy.data.objects.new('Bamper Front', me_cube_009)
ob_bamper_back = bpy.data.objects.new('Bamper Back', me_cube_010)
ob_light = bpy.data.objects.new('Light', light_light)
ob_camera = bpy.data.objects.new('Camera', cam_camera)

# ---- transforms, parenting, visibility, modifiers, constraints
ob_body.location = (0.0, 0.0, 0.0)
ob_body.lock_rotations_4d = False
ob_body.empty_display_type = 'ARROWS'
ob_body.lineart.crease_threshold = 0.0
_m = ob_body.modifiers.new('Mirror', 'MIRROR')
ob_reference_front.location = (0.0, 0.0, 0.0)
ob_reference_front.rotation_euler = (1.571, -0.0, -0.0)
ob_reference_front.empty_display_type = 'IMAGE'
ob_reference_front.empty_display_size = 5.108
ob_reference_front.empty_image_offset = (-0.1772, -0.3033)
ob_reference_side.location = (0.0, 0.0, 0.0)
ob_reference_side.rotation_euler = (1.571, -0.0, 1.571)
ob_reference_side.empty_display_type = 'IMAGE'
ob_reference_side.empty_display_size = 5.0
ob_reference_side.empty_image_offset = (-0.5263, -0.8119)
ob_glass_front.location = (-2.824e-18, 0.01526, -0.01272)
ob_glass_front.lock_rotations_4d = False
ob_glass_front.empty_display_type = 'ARROWS'
ob_glass_front.lineart.crease_threshold = 0.0
_m = ob_glass_front.modifiers.new('Mirror', 'MIRROR')
ob_glass_side_front.location = (0.0, 0.0, 0.0)
ob_glass_side_front.lock_rotations_4d = False
ob_glass_side_front.empty_display_type = 'ARROWS'
ob_glass_side_front.lineart.crease_threshold = 0.0
_m = ob_glass_side_front.modifiers.new('Mirror', 'MIRROR')
ob_glass_side_back.location = (0.0, 0.0, 0.0)
ob_glass_side_back.lock_rotations_4d = False
ob_glass_side_back.empty_display_type = 'ARROWS'
ob_glass_side_back.lineart.crease_threshold = 0.0
_m = ob_glass_side_back.modifiers.new('Mirror', 'MIRROR')
ob_reference_back.location = (0.0, 0.0, 0.0)
ob_reference_back.rotation_euler = (1.571, 0.0, 3.142)
ob_reference_back.empty_display_type = 'IMAGE'
ob_reference_back.empty_display_size = 5.0
ob_reference_back.empty_image_offset = (-0.8281, -0.302)
ob_glass_back.location = (0.0, 0.0, 0.0)
ob_glass_back.lock_rotations_4d = False
ob_glass_back.empty_display_type = 'ARROWS'
ob_glass_back.lineart.crease_threshold = 0.0
_m = ob_glass_back.modifiers.new('Mirror', 'MIRROR')
ob_wheel_fl.location = (0.7, -1.437, -0.3512)
ob_wheel_fr.location = (-0.7, -1.437, -0.3512)
ob_wheel_bl.location = (0.7, 0.9729, -0.3512)
ob_wheel_br.location = (-0.7, 0.9729, -0.3512)
ob_bamper_front.location = (0.0, -2.1, -0.1)
_m = ob_bamper_front.modifiers.new('Mirror', 'MIRROR')
ob_bamper_back.location = (0.0, 1.613, -0.2504)
ob_bamper_back.scale = (1.0, -1.0, 1.0)
_m = ob_bamper_back.modifiers.new('Mirror', 'MIRROR')
ob_light.location = (4.076, 1.005, 5.904)
ob_light.rotation_euler = (0.6503, 0.05522, 1.866)
ob_light.lock_rotations_4d = False
ob_light.empty_display_type = 'ARROWS'
ob_light.color = (0.0, 0.0, 0.0, 0.0)
ob_light.lineart.crease_threshold = 0.0
ob_camera.location = (7.359, -6.926, 4.958)
ob_camera.rotation_euler = (1.109, 0.0, 0.8149)
ob_camera.lock_rotations_4d = False
ob_camera.empty_display_type = 'ARROWS'
ob_camera.color = (0.0, 0.0, 0.0, 0.0)
ob_camera.display_type = 'WIRE'
ob_camera.lineart.crease_threshold = 0.0

# ---- collection membership
scene.collection.objects.link(ob_body)
scene.collection.objects.link(ob_reference_front)
scene.collection.objects.link(ob_reference_side)
scene.collection.objects.link(ob_glass_front)
scene.collection.objects.link(ob_glass_side_front)
scene.collection.objects.link(ob_glass_side_back)
scene.collection.objects.link(ob_reference_back)
scene.collection.objects.link(ob_glass_back)
scene.collection.objects.link(ob_wheel_fl)
scene.collection.objects.link(ob_wheel_fr)
scene.collection.objects.link(ob_wheel_bl)
scene.collection.objects.link(ob_wheel_br)
scene.collection.objects.link(ob_bamper_front)
scene.collection.objects.link(ob_bamper_back)
col_collection.objects.link(ob_light)
col_collection.objects.link(ob_camera)
def _layer_coll(name, lc=None):
    lc = lc or bpy.context.view_layer.layer_collection
    for c in lc.children:
        if c.name == name: return c
        r = _layer_coll(name, c)
        if r: return r
_layer_coll('Collection').exclude = True

# ---- scene / render settings (as saved in the file)
scene.camera = ob_camera
scene.frame_start = 1; scene.frame_end = 250; scene.frame_set(1)
scene.render.engine = 'BLENDER_EEVEE_NEXT'
scene.cycles.sampling_pattern = 'TABULATED_SOBOL'
scene.cycles.use_light_tree = False
scene.view_settings.view_transform = 'Filmic'
bpy.context.view_layer.update()
